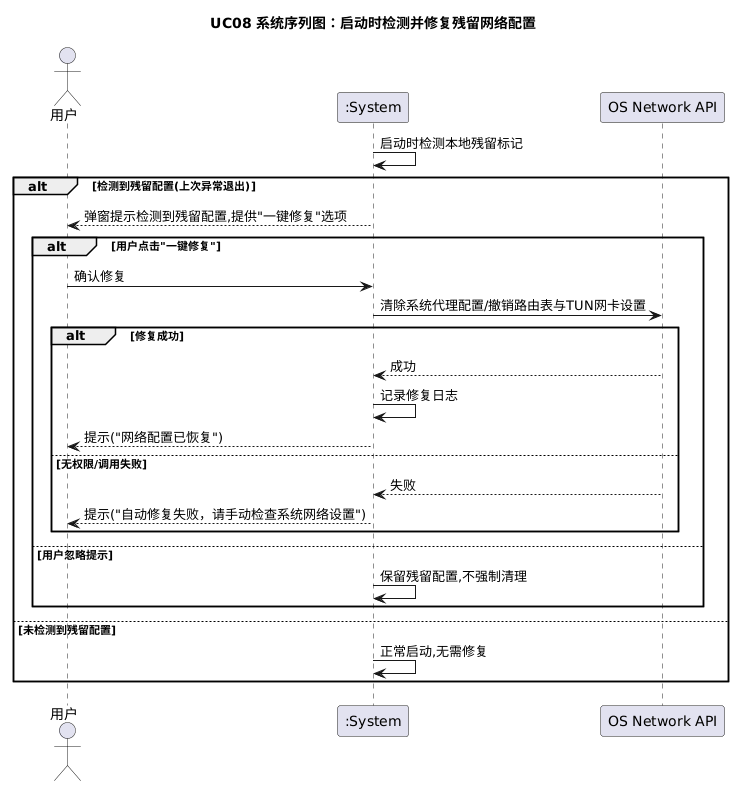

The diagram above was rendered by PlantUML. Its source (embedded in the PNG):
@startuml
title UC08 系统序列图：启动时检测并修复残留网络配置
actor 用户 as User
participant ":System" as Sys
participant "OS Network API" as OS

Sys -> Sys : 启动时检测本地残留标记

alt 检测到残留配置(上次异常退出)
    Sys --> User : 弹窗提示检测到残留配置,提供"一键修复"选项

    alt 用户点击"一键修复"
        User -> Sys : 确认修复
        Sys -> OS : 清除系统代理配置/撤销路由表与TUN网卡设置

        alt 修复成功
            OS --> Sys : 成功
            Sys -> Sys : 记录修复日志
            Sys --> User : 提示("网络配置已恢复")
        else 无权限/调用失败
            OS --> Sys : 失败
            Sys --> User : 提示("自动修复失败，请手动检查系统网络设置")
        end
    else 用户忽略提示
        Sys -> Sys : 保留残留配置,不强制清理
    end
else 未检测到残留配置
    Sys -> Sys : 正常启动,无需修复
end
@enduml